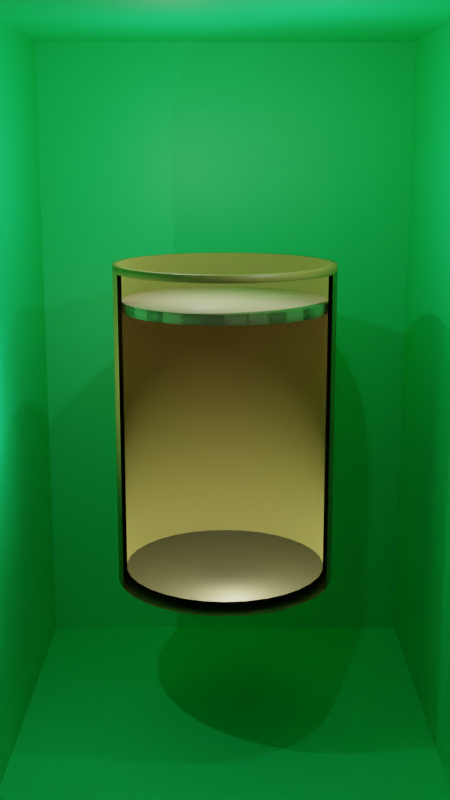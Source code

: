 # Source: carnot.blend  (saved by Blender 3.1.7; exported with 4.5.12 LTS)
import bpy
from mathutils import Matrix  # noqa: F401  (used for matrix-valued properties, if any)

bpy.ops.wm.read_factory_settings(use_empty=True)
scene = bpy.context.scene
scene.name = 'Scene'

# ---- collections
col_collection = bpy.data.collections.new('Collection'); scene.collection.children.link(col_collection)

# ---- materials (node trees are filled in below, after node groups)
mat_material_001 = bpy.data.materials.new('Material.001')
mat_material_001.use_transparent_shadow = False
mat_material_008 = bpy.data.materials.new('Material.008')
mat_material_008.use_transparent_shadow = False
mat_material_010 = bpy.data.materials.new('Material.010')
mat_material_010.surface_render_method = 'BLENDED'
mat_material_010.blend_method = 'BLEND'
mat_material_010.alpha_threshold = 0.0
mat_material_010.use_transparent_shadow = False
mat_material_010.use_raytrace_refraction = True
mat_material_010.use_screen_refraction = True
mat_material_010.thickness_mode = 'SLAB'
mat_material_011 = bpy.data.materials.new('Material.011')
mat_material_011.use_transparent_shadow = False
mat_material_009 = bpy.data.materials.new('Material.009')
mat_material_009.use_transparent_shadow = False

# ---- material node trees
mat_material_001.use_nodes = True; mat_material_001.node_tree.nodes.clear()
_N = mat_material_001.node_tree.nodes; _L = mat_material_001.node_tree.links
n0 = _N.new('ShaderNodeBsdfPrincipled'); n0.name = 'Principled BSDF'; n0.location = (10, 300)
n0.distribution = 'GGX'
n0.subsurface_method = 'RANDOM_WALK_SKIN'
n0.inputs[0].default_value = (0.008456, 0.8, 0.222, 1.0)
n0.inputs[3].default_value = 1.45
n0.inputs[27].default_value = (0.0, 0.0, 0.0, 1.0)
n0.inputs[28].default_value = 1.0
n1 = _N.new('ShaderNodeOutputMaterial'); n1.name = 'Material Output'; n1.location = (300, 300)
_L.new(n0.outputs[0], n1.inputs[0])
n1.is_active_output = True
mat_material_008.use_nodes = True; mat_material_008.node_tree.nodes.clear()
_N = mat_material_008.node_tree.nodes; _L = mat_material_008.node_tree.links
n0 = _N.new('ShaderNodeBsdfPrincipled'); n0.name = 'Principled BSDF'; n0.location = (10, 300)
n0.distribution = 'GGX'
n0.subsurface_method = 'RANDOM_WALK_SKIN'
n0.inputs[0].default_value = (0.2883, 0.2615, 0.05744, 1.0)
n0.inputs[3].default_value = 1.45
n0.inputs[27].default_value = (0.0, 0.0, 0.0, 1.0)
n0.inputs[28].default_value = 1.0
n1 = _N.new('ShaderNodeOutputMaterial'); n1.name = 'Material Output'; n1.location = (300, 300)
_L.new(n0.outputs[0], n1.inputs[0])
n1.is_active_output = True
mat_material_010.use_nodes = True; mat_material_010.node_tree.nodes.clear()
_N = mat_material_010.node_tree.nodes; _L = mat_material_010.node_tree.links
n0 = _N.new('ShaderNodeOutputMaterial'); n0.name = 'Material Output'; n0.location = (300, 300)
n1 = _N.new('ShaderNodeBsdfPrincipled'); n1.name = 'Principled BSDF'; n1.location = (10, 300)
n1.distribution = 'GGX'
n1.subsurface_method = 'RANDOM_WALK_SKIN'
n1.inputs[0].default_value = (0.8, 0.4989, 0.4645, 1.0)
n1.inputs[2].default_value = 0.0
n1.inputs[3].default_value = 1.45
n1.inputs[4].default_value = 0.0
n1.inputs[13].default_value = 0.0
n1.inputs[27].default_value = (0.0, 0.0, 0.0, 1.0)
n1.inputs[28].default_value = 1.0
_L.new(n1.outputs[0], n0.inputs[0])
n0.is_active_output = True
mat_material_011.use_nodes = True; mat_material_011.node_tree.nodes.clear()
_N = mat_material_011.node_tree.nodes; _L = mat_material_011.node_tree.links
n0 = _N.new('ShaderNodeBsdfPrincipled'); n0.name = 'Principled BSDF'; n0.location = (10, 300)
n0.distribution = 'GGX'
n0.subsurface_method = 'RANDOM_WALK_SKIN'
n0.inputs[0].default_value = (0.05222, 0.04815, 0.017, 1.0)
n0.inputs[3].default_value = 1.45
n0.inputs[27].default_value = (0.0, 0.0, 0.0, 1.0)
n0.inputs[28].default_value = 1.0
n1 = _N.new('ShaderNodeOutputMaterial'); n1.name = 'Material Output'; n1.location = (300, 300)
_L.new(n0.outputs[0], n1.inputs[0])
n1.is_active_output = True
mat_material_009.use_nodes = True; mat_material_009.node_tree.nodes.clear()
_N = mat_material_009.node_tree.nodes; _L = mat_material_009.node_tree.links
n0 = _N.new('ShaderNodeBsdfPrincipled'); n0.name = 'Principled BSDF'; n0.location = (10, 300)
n0.distribution = 'GGX'
n0.subsurface_method = 'RANDOM_WALK_SKIN'
n0.inputs[0].default_value = (1.0, 0.6994, 0.4584, 1.0)
n0.inputs[3].default_value = 1.45
n0.inputs[27].default_value = (0.0, 0.0, 0.0, 1.0)
n0.inputs[28].default_value = 1.0
n1 = _N.new('ShaderNodeOutputMaterial'); n1.name = 'Material Output'; n1.location = (300, 300)
_L.new(n0.outputs[0], n1.inputs[0])
n1.is_active_output = True

# ---- world
world_world = bpy.data.worlds.new('World'); scene.world = world_world
world_world.use_nodes = True; world_world.node_tree.nodes.clear()
_N = world_world.node_tree.nodes; _L = world_world.node_tree.links
n0 = _N.new('ShaderNodeOutputWorld'); n0.name = 'World Output'; n0.location = (300, 300)
n1 = _N.new('ShaderNodeBackground'); n1.name = 'Background'; n1.location = (10, 300)
n1.inputs[0].default_value = (0.05088, 0.05088, 0.05088, 1.0)
_L.new(n1.outputs[0], n0.inputs[0])
n0.is_active_output = True
world_world.color = (0.05088, 0.05088, 0.05088)
world_world.use_sun_shadow = False
world_world.sun_shadow_jitter_overblur = 0.0

# ---- cameras
cam_camera = bpy.data.cameras.new('Camera')
cam_camera.clip_end = 100.0
cam_camera.ortho_scale = 7.314

# ---- lights
light_light_005 = bpy.data.lights.new('Light.005', 'POINT')
light_light_005.transmission_factor = 0.0
light_light_005.energy = 4000.0
light_light_005.shadow_soft_size = 0.1
light_light_005.shadow_maximum_resolution = 0.006
light_light_005.use_absolute_resolution = True
light_light_003 = bpy.data.lights.new('Light.003', 'POINT')
light_light_003.transmission_factor = 0.0
light_light_003.energy = 1000.0
light_light_003.shadow_soft_size = 0.1
light_light_003.shadow_maximum_resolution = 0.006
light_light_003.use_absolute_resolution = True
light_light_001 = bpy.data.lights.new('Light.001', 'POINT')
light_light_001.transmission_factor = 0.0
light_light_001.energy = 1000.0
light_light_001.shadow_soft_size = 0.1
light_light_001.shadow_maximum_resolution = 0.006
light_light_001.use_absolute_resolution = True
light_light_008 = bpy.data.lights.new('Light.008', 'POINT')
light_light_008.transmission_factor = 0.0
light_light_008.energy = 1000.0
light_light_008.shadow_soft_size = 0.1
light_light_008.shadow_maximum_resolution = 0.006
light_light_008.use_absolute_resolution = True

# ---- meshes
me_plane = bpy.data.meshes.new('Plane')
me_plane.from_pydata([(-1.0, -1.0, -1.319), (1.0, -1.0, -1.319), (-1.0, 1.0, -1.319), (1.0, 1.0, -1.319), (-1.0, -1.0, 1.319), (1.0, -1.0, 1.319), (-1.0, 1.0, 1.319), (1.0, 1.0, 1.319)], [], [(0, 1, 3, 2), (2, 3, 7, 6), (3, 1, 5, 7), (0, 2, 6, 4), (6, 7, 5, 4)])
_uv = me_plane.uv_layers.new(name='UVMap')
_uv.uv.foreach_set('vector', [0.0, 0.0, 1.0, 0.0, 1.0, 1.0, 0.0, 1.0, 0.0, 1.0, 1.0, 1.0, 1.0, 1.0, 0.0, 1.0, 1.0, 1.0, 1.0, 0.0, 1.0, 0.0, 1.0, 1.0, 0.0, 0.0, 0.0, 1.0, 0.0, 1.0, 0.0, 0.0, 0.0, 1.0, 1.0, 1.0, 1.0, 0.0, 0.0, 0.0])
me_plane.materials.append(mat_material_001)
me_plane.use_remesh_fix_poles = True
me_plane.use_remesh_preserve_attributes = False
me_plane.update()
me_cylinder = bpy.data.meshes.new('Cylinder')
me_cylinder.from_pydata([(0.0, 1.0, -1.0), (0.0, 1.0, 1.921), (0.1951, 0.9808, -1.0), (0.1951, 0.9808, 1.921), (0.3827, 0.9239, -1.0), (0.3827, 0.9239, 1.921), (0.5556, 0.8315, -1.0), (0.5556, 0.8315, 1.921), (0.7071, 0.7071, -1.0), (0.7071, 0.7071, 1.921), (0.8315, 0.5556, -1.0), (0.8315, 0.5556, 1.921), (0.9239, 0.3827, -1.0), (0.9239, 0.3827, 1.921), (0.9808, 0.1951, -1.0), (0.9808, 0.1951, 1.921), (1.0, -4.371e-08, -1.0), (1.0, -4.371e-08, 1.921), (0.9808, -0.1951, -1.0), (0.9808, -0.1951, 1.921), (0.9239, -0.3827, -1.0), (0.9239, -0.3827, 1.921), (0.8315, -0.5556, -1.0), (0.8315, -0.5556, 1.921), (0.7071, -0.7071, -1.0), (0.7071, -0.7071, 1.921), (0.5556, -0.8315, -1.0), (0.5556, -0.8315, 1.921), (0.3827, -0.9239, -1.0), (0.3827, -0.9239, 1.921), (0.1951, -0.9808, -1.0), (0.1951, -0.9808, 1.921), (-8.742e-08, -1.0, -1.0), (-8.742e-08, -1.0, 1.921), (-0.1951, -0.9808, -1.0), (-0.1951, -0.9808, 1.921), (-0.3827, -0.9239, -1.0), (-0.3827, -0.9239, 1.921), (-0.5556, -0.8315, -1.0), (-0.5556, -0.8315, 1.921), (-0.7071, -0.7071, -1.0), (-0.7071, -0.7071, 1.921), (-0.8315, -0.5556, -1.0), (-0.8315, -0.5556, 1.921), (-0.9239, -0.3827, -1.0), (-0.9239, -0.3827, 1.921), (-0.9808, -0.1951, -1.0), (-0.9808, -0.1951, 1.921), (-1.0, 1.192e-08, -1.0), (-1.0, 1.192e-08, 1.921), (-0.9808, 0.1951, -1.0), (-0.9808, 0.1951, 1.921), (-0.9239, 0.3827, -1.0), (-0.9239, 0.3827, 1.921), (-0.8315, 0.5556, -1.0), (-0.8315, 0.5556, 1.921), (-0.7071, 0.7071, -1.0), (-0.7071, 0.7071, 1.921), (-0.5556, 0.8315, -1.0), (-0.5556, 0.8315, 1.921), (-0.3827, 0.9239, -1.0), (-0.3827, 0.9239, 1.921), (-0.1951, 0.9808, -1.0), (-0.1951, 0.9808, 1.921), (0.18, 0.905, 1.921), (-1.449e-09, 0.9227, 1.921), (0.3531, 0.8525, 1.921), (0.5126, 0.7672, 1.921), (0.6525, 0.6525, 1.921), (0.7672, 0.5126, 1.921), (0.8525, 0.3531, 1.921), (0.905, 0.18, 1.921), (0.9227, -4.147e-08, 1.921), (0.905, -0.18, 1.921), (0.8525, -0.3531, 1.921), (0.7672, -0.5126, 1.921), (0.6525, -0.6525, 1.921), (0.5126, -0.7672, 1.921), (0.3531, -0.8525, 1.921), (0.18, -0.905, 1.921), (-8.212e-08, -0.9227, 1.921), (-0.18, -0.905, 1.921), (-0.3531, -0.8525, 1.921), (-0.5126, -0.7672, 1.921), (-0.6525, -0.6525, 1.921), (-0.7672, -0.5126, 1.921), (-0.8525, -0.3531, 1.921), (-0.905, -0.18, 1.921), (-0.9227, 9.872e-09, 1.921), (-0.905, 0.18, 1.921), (-0.8525, 0.3531, 1.921), (-0.7672, 0.5126, 1.921), (-0.6525, 0.6525, 1.921), (-0.5126, 0.7672, 1.921), (-0.3531, 0.8525, 1.921), (-0.18, 0.905, 1.921), (0.18, 0.905, -0.9003), (-1.449e-09, 0.9227, -0.9003), (0.3531, 0.8525, -0.9003), (0.5126, 0.7672, -0.9003), (0.6525, 0.6525, -0.9003), (0.7672, 0.5126, -0.9003), (0.8525, 0.3531, -0.9003), (0.905, 0.18, -0.9003), (0.9227, -4.147e-08, -0.9003), (0.905, -0.18, -0.9003), (0.8525, -0.3531, -0.9003), (0.7672, -0.5126, -0.9003), (0.6525, -0.6525, -0.9003), (0.5126, -0.7672, -0.9003), (0.3531, -0.8525, -0.9003), (0.18, -0.905, -0.9003), (-8.212e-08, -0.9227, -0.9003), (-0.18, -0.905, -0.9003), (-0.3531, -0.8525, -0.9003), (-0.5126, -0.7672, -0.9003), (-0.6525, -0.6525, -0.9003), (-0.7672, -0.5126, -0.9003), (-0.8525, -0.3531, -0.9003), (-0.905, -0.18, -0.9003), (-0.9227, 9.872e-09, -0.9003), (-0.905, 0.18, -0.9003), (-0.8525, 0.3531, -0.9003), (-0.7672, 0.5126, -0.9003), (-0.6525, 0.6525, -0.9003), (-0.5126, 0.7672, -0.9003), (-0.3531, 0.8525, -0.9003), (-0.18, 0.905, -0.9003), (0.0, 1.0, 1.858), (0.1951, 0.9808, 1.858), (0.3827, 0.9239, 1.858), (0.5556, 0.8315, 1.858), (0.7071, 0.7071, 1.858), (0.8315, 0.5556, 1.858), (0.9239, 0.3827, 1.858), (0.9808, 0.1951, 1.858), (1.0, -4.371e-08, 1.858), (0.9808, -0.1951, 1.858), (0.9239, -0.3827, 1.858), (0.8315, -0.5556, 1.858), (0.7071, -0.7071, 1.858), (0.5556, -0.8315, 1.858), (0.3827, -0.9239, 1.858), (0.1951, -0.9808, 1.858), (-8.742e-08, -1.0, 1.858), (-0.1951, -0.9808, 1.858), (-0.3827, -0.9239, 1.858), (-0.5556, -0.8315, 1.858), (-0.7071, -0.7071, 1.858), (-0.8315, -0.5556, 1.858), (-0.9239, -0.3827, 1.858), (-0.9808, -0.1951, 1.858), (-1.0, 1.192e-08, 1.858), (-0.9808, 0.1951, 1.858), (-0.9239, 0.3827, 1.858), (-0.8315, 0.5556, 1.858), (-0.7071, 0.7071, 1.858), (-0.5556, 0.8315, 1.858), (-0.3827, 0.9239, 1.858), (-0.1951, 0.9808, 1.858)], [], [(128, 1, 3, 129), (129, 3, 5, 130), (130, 5, 7, 131), (131, 7, 9, 132), (132, 9, 11, 133), (133, 11, 13, 134), (134, 13, 15, 135), (135, 15, 17, 136), (136, 17, 19, 137), (137, 19, 21, 138), (138, 21, 23, 139), (139, 23, 25, 140), (140, 25, 27, 141), (141, 27, 29, 142), (142, 29, 31, 143), (143, 31, 33, 144), (144, 33, 35, 145), (145, 35, 37, 146), (146, 37, 39, 147), (147, 39, 41, 148), (148, 41, 43, 149), (149, 43, 45, 150), (150, 45, 47, 151), (151, 47, 49, 152), (152, 49, 51, 153), (153, 51, 53, 154), (154, 53, 55, 155), (155, 55, 57, 156), (156, 57, 59, 157), (157, 59, 61, 158), (51, 49, 88, 89), (158, 61, 63, 159), (159, 63, 1, 128), (0, 2, 4, 6, 8, 10, 12, 14, 16, 18, 20, 22, 24, 26, 28, 30, 32, 34, 36, 38, 40, 42, 44, 46, 48, 50, 52, 54, 56, 58, 60, 62), (70, 69, 101, 102), (7, 5, 66, 67), (25, 23, 75, 76), (43, 41, 84, 85), (61, 59, 93, 94), (17, 15, 71, 72), (35, 33, 80, 81), (53, 51, 89, 90), (9, 7, 67, 68), (27, 25, 76, 77), (45, 43, 85, 86), (63, 61, 94, 95), (19, 17, 72, 73), (37, 35, 81, 82), (55, 53, 90, 91), (11, 9, 68, 69), (29, 27, 77, 78), (47, 45, 86, 87), (3, 1, 65, 64), (1, 63, 95, 65), (21, 19, 73, 74), (39, 37, 82, 83), (57, 55, 91, 92), (13, 11, 69, 70), (31, 29, 78, 79), (49, 47, 87, 88), (5, 3, 64, 66), (23, 21, 74, 75), (41, 39, 83, 84), (59, 57, 92, 93), (15, 13, 70, 71), (33, 31, 79, 80), (96, 97, 127, 126, 125, 124, 123, 122, 121, 120, 119, 118, 117, 116, 115, 114, 113, 112, 111, 110, 109, 108, 107, 106, 105, 104, 103, 102, 101, 100, 99, 98), (84, 83, 115, 116), (71, 70, 102, 103), (85, 84, 116, 117), (72, 71, 103, 104), (86, 85, 117, 118), (73, 72, 104, 105), (87, 86, 118, 119), (74, 73, 105, 106), (88, 87, 119, 120), (75, 74, 106, 107), (89, 88, 120, 121), (76, 75, 107, 108), (90, 89, 121, 122), (77, 76, 108, 109), (91, 90, 122, 123), (78, 77, 109, 110), (64, 65, 97, 96), (92, 91, 123, 124), (79, 78, 110, 111), (66, 64, 96, 98), (93, 92, 124, 125), (80, 79, 111, 112), (67, 66, 98, 99), (94, 93, 125, 126), (81, 80, 112, 113), (68, 67, 99, 100), (95, 94, 126, 127), (82, 81, 113, 114), (69, 68, 100, 101), (65, 95, 127, 97), (83, 82, 114, 115), (62, 159, 128, 0), (60, 158, 159, 62), (58, 157, 158, 60), (56, 156, 157, 58), (54, 155, 156, 56), (52, 154, 155, 54), (50, 153, 154, 52), (48, 152, 153, 50), (46, 151, 152, 48), (44, 150, 151, 46), (42, 149, 150, 44), (40, 148, 149, 42), (38, 147, 148, 40), (36, 146, 147, 38), (34, 145, 146, 36), (32, 144, 145, 34), (30, 143, 144, 32), (28, 142, 143, 30), (26, 141, 142, 28), (24, 140, 141, 26), (22, 139, 140, 24), (20, 138, 139, 22), (18, 137, 138, 20), (16, 136, 137, 18), (14, 135, 136, 16), (12, 134, 135, 14), (10, 133, 134, 12), (8, 132, 133, 10), (6, 131, 132, 8), (4, 130, 131, 6), (2, 129, 130, 4), (0, 128, 129, 2)])
me_cylinder.polygons.foreach_set('use_smooth', [True] * 130)
me_cylinder.polygons.foreach_set('material_index', [0, 0, 0, 0, 0, 0, 0, 0, 0, 0, 0, 0, 0, 0, 0, 0, 0, 0, 0, 0, 0, 0, 0, 0, 0, 0, 0, 0, 0, 0, 0, 0, 0, 0, 0, 0, 0, 0, 0, 0, 0, 0, 0, 0, 0, 0, 0, 0, 0, 0, 0, 0, 0, 0, 0, 0, 0, 0, 0, 0, 0, 0, 0, 0, 0, 0, 2, 1, 0, 1, 0, 1, 0, 1, 1, 0, 1, 0, 1, 0, 1, 0, 1, 0, 0, 1, 0, 0, 1, 0, 0, 1, 0, 0, 1, 0, 0, 1, 0, 0, 0, 0, 0, 0, 0, 0, 0, 0, 1, 1, 1, 1, 1, 1, 1, 1, 1, 1, 1, 1, 0, 0, 0, 0, 0, 0, 0, 0, 0, 0])
_uv = me_cylinder.uv_layers.new(name='UVMap')
_uv.uv.foreach_set('vector', [1.0, 0.9893, 1.0, 1.0, 0.9688, 1.0, 0.9688, 0.9893, 0.9688, 0.9893, 0.9688, 1.0, 0.9375, 1.0, 0.9375, 0.9893, 0.9375, 0.9893, 0.9375, 1.0, 0.9062, 1.0, 0.9062, 0.9893, 0.9062, 0.9893, 0.9062, 1.0, 0.875, 1.0, 0.875, 0.9893, 0.875, 0.9893, 0.875, 1.0, 0.8438, 1.0, 0.8438, 0.9893, 0.8438, 0.9893, 0.8438, 1.0, 0.8125, 1.0, 0.8125, 0.9893, 0.8125, 0.9893, 0.8125, 1.0, 0.7812, 1.0, 0.7812, 0.9893, 0.7812, 0.9893, 0.7812, 1.0, 0.75, 1.0, 0.75, 0.9893, 0.75, 0.9893, 0.75, 1.0, 0.7188, 1.0, 0.7188, 0.9893, 0.7188, 0.9893, 0.7188, 1.0, 0.6875, 1.0, 0.6875, 0.9893, 0.6875, 0.9893, 0.6875, 1.0, 0.6562, 1.0, 0.6562, 0.9893, 0.6562, 0.9893, 0.6562, 1.0, 0.625, 1.0, 0.625, 0.9893, 0.625, 0.9893, 0.625, 1.0, 0.5938, 1.0, 0.5938, 0.9893, 0.5938, 0.9893, 0.5938, 1.0, 0.5625, 1.0, 0.5625, 0.9893, 0.5625, 0.9893, 0.5625, 1.0, 0.5312, 1.0, 0.5312, 0.9893, 0.5312, 0.9893, 0.5312, 1.0, 0.5, 1.0, 0.5, 0.9893, 0.5, 0.9893, 0.5, 1.0, 0.4688, 1.0, 0.4688, 0.9893, 0.4688, 0.9893, 0.4688, 1.0, 0.4375, 1.0, 0.4375, 0.9893, 0.4375, 0.9893, 0.4375, 1.0, 0.4062, 1.0, 0.4062, 0.9893, 0.4062, 0.9893, 0.4062, 1.0, 0.375, 1.0, 0.375, 0.9893, 0.375, 0.9893, 0.375, 1.0, 0.3438, 1.0, 0.3438, 0.9893, 0.3438, 0.9893, 0.3438, 1.0, 0.3125, 1.0, 0.3125, 0.9893, 0.3125, 0.9893, 0.3125, 1.0, 0.2812, 1.0, 0.2812, 0.9893, 0.2812, 0.9893, 0.2812, 1.0, 0.25, 1.0, 0.25, 0.9893, 0.25, 0.9893, 0.25, 1.0, 0.2188, 1.0, 0.2188, 0.9893, 0.2188, 0.9893, 0.2188, 1.0, 0.1875, 1.0, 0.1875, 0.9893, 0.1875, 0.9893, 0.1875, 1.0, 0.1562, 1.0, 0.1562, 0.9893, 0.1562, 0.9893, 0.1562, 1.0, 0.125, 1.0, 0.125, 0.9893, 0.125, 0.9893, 0.125, 1.0, 0.09375, 1.0, 0.09375, 0.9893, 0.09375, 0.9893, 0.09375, 1.0, 0.0625, 1.0, 0.0625, 0.9893, 0.2188, 1.0, 0.25, 1.0, 0.25, 1.0, 0.2188, 1.0, 0.0625, 0.9893, 0.0625, 1.0, 0.03125, 1.0, 0.03125, 0.9893, 0.03125, 0.9893, 0.03125, 1.0, 0.0, 1.0, 0.0, 0.9893, 0.75, 0.49, 0.7968, 0.4854, 0.8418, 0.4717, 0.8833, 0.4496, 0.9197, 0.4197, 0.9496, 0.3833, 0.9717, 0.3418, 0.9854, 0.2968, 0.99, 0.25, 0.9854, 0.2032, 0.9717, 0.1582, 0.9496, 0.1167, 0.9197, 0.08029, 0.8833, 0.05045, 0.8418, 0.02827, 0.7968, 0.01461, 0.75, 0.01, 0.7032, 0.01461, 0.6582, 0.02827, 0.6167, 0.05045, 0.5803, 0.08029, 0.5504, 0.1167, 0.5283, 0.1582, 0.5146, 0.2032, 0.51, 0.25, 0.5146, 0.2968, 0.5283, 0.3418, 0.5504, 0.3833, 0.5803, 0.4197, 0.6167, 0.4496, 0.6582, 0.4717, 0.7032, 0.4854, 0.8125, 1.0, 0.8438, 1.0, 0.8438, 1.0, 0.8125, 1.0, 0.9062, 1.0, 0.9375, 1.0, 0.9375, 1.0, 0.9062, 1.0, 0.625, 1.0, 0.6562, 1.0, 0.6562, 1.0, 0.625, 1.0, 0.3438, 1.0, 0.375, 1.0, 0.375, 1.0, 0.3438, 1.0, 0.0625, 1.0, 0.09375, 1.0, 0.09375, 1.0, 0.0625, 1.0, 0.75, 1.0, 0.7812, 1.0, 0.7812, 1.0, 0.75, 1.0, 0.4688, 1.0, 0.5, 1.0, 0.5, 1.0, 0.4688, 1.0, 0.1875, 1.0, 0.2188, 1.0, 0.2188, 1.0, 0.1875, 1.0, 0.875, 1.0, 0.9062, 1.0, 0.9062, 1.0, 0.875, 1.0, 0.5938, 1.0, 0.625, 1.0, 0.625, 1.0, 0.5938, 1.0, 0.3125, 1.0, 0.3438, 1.0, 0.3438, 1.0, 0.3125, 1.0, 0.03125, 1.0, 0.0625, 1.0, 0.0625, 1.0, 0.03125, 1.0, 0.7188, 1.0, 0.75, 1.0, 0.75, 1.0, 0.7188, 1.0, 0.4375, 1.0, 0.4688, 1.0, 0.4688, 1.0, 0.4375, 1.0, 0.1562, 1.0, 0.1875, 1.0, 0.1875, 1.0, 0.1562, 1.0, 0.8438, 1.0, 0.875, 1.0, 0.875, 1.0, 0.8438, 1.0, 0.5625, 1.0, 0.5938, 1.0, 0.5938, 1.0, 0.5625, 1.0, 0.2812, 1.0, 0.3125, 1.0, 0.3125, 1.0, 0.2812, 1.0, 0.9688, 1.0, 1.0, 1.0, 1.0, 1.0, 0.9688, 1.0, 0.0, 1.0, 0.03125, 1.0, 0.03125, 1.0, 0.0, 1.0, 0.6875, 1.0, 0.7188, 1.0, 0.7188, 1.0, 0.6875, 1.0, 0.4062, 1.0, 0.4375, 1.0, 0.4375, 1.0, 0.4062, 1.0, 0.125, 1.0, 0.1562, 1.0, 0.1562, 1.0, 0.125, 1.0, 0.8125, 1.0, 0.8438, 1.0, 0.8438, 1.0, 0.8125, 1.0, 0.5312, 1.0, 0.5625, 1.0, 0.5625, 1.0, 0.5312, 1.0, 0.25, 1.0, 0.2812, 1.0, 0.2812, 1.0, 0.25, 1.0, 0.9375, 1.0, 0.9688, 1.0, 0.9688, 1.0, 0.9375, 1.0, 0.6562, 1.0, 0.6875, 1.0, 0.6875, 1.0, 0.6562, 1.0, 0.375, 1.0, 0.4062, 1.0, 0.4062, 1.0, 0.375, 1.0, 0.09375, 1.0, 0.125, 1.0, 0.125, 1.0, 0.09375, 1.0, 0.7812, 1.0, 0.8125, 1.0, 0.8125, 1.0, 0.7812, 1.0, 0.5, 1.0, 0.5312, 1.0, 0.5312, 1.0, 0.5, 1.0, 0.2968, 0.4854, 0.25, 0.49, 0.2032, 0.4854, 0.1582, 0.4717, 0.1167, 0.4496, 0.08029, 0.4197, 0.05045, 0.3833, 0.02827, 0.3418, 0.01461, 0.2968, 0.01, 0.25, 0.01461, 0.2032, 0.02827, 0.1582, 0.05045, 0.1167, 0.08029, 0.08029, 0.1167, 0.05045, 0.1582, 0.02827, 0.2032, 0.01461, 0.25, 0.01, 0.2968, 0.01461, 0.3418, 0.02827, 0.3833, 0.05045, 0.4197, 0.08029, 0.4496, 0.1167, 0.4717, 0.1582, 0.4854, 0.2032, 0.49, 0.25, 0.4854, 0.2968, 0.4717, 0.3418, 0.4496, 0.3833, 0.4197, 0.4197, 0.3833, 0.4496, 0.3418, 0.4717, 0.375, 1.0, 0.4062, 1.0, 0.4062, 1.0, 0.375, 1.0, 0.7812, 1.0, 0.8125, 1.0, 0.8125, 1.0, 0.7812, 1.0, 0.3438, 1.0, 0.375, 1.0, 0.375, 1.0, 0.3438, 1.0, 0.75, 1.0, 0.7812, 1.0, 0.7812, 1.0, 0.75, 1.0, 0.3125, 1.0, 0.3438, 1.0, 0.3438, 1.0, 0.3125, 1.0, 0.7188, 1.0, 0.75, 1.0, 0.75, 1.0, 0.7188, 1.0, 0.2812, 1.0, 0.3125, 1.0, 0.3125, 1.0, 0.2812, 1.0, 0.6875, 1.0, 0.7188, 1.0, 0.7188, 1.0, 0.6875, 1.0, 0.25, 1.0, 0.2812, 1.0, 0.2812, 1.0, 0.25, 1.0, 0.6562, 1.0, 0.6875, 1.0, 0.6875, 1.0, 0.6562, 1.0, 0.2188, 1.0, 0.25, 1.0, 0.25, 1.0, 0.2188, 1.0, 0.625, 1.0, 0.6562, 1.0, 0.6562, 1.0, 0.625, 1.0, 0.1875, 1.0, 0.2188, 1.0, 0.2188, 1.0, 0.1875, 1.0, 0.5938, 1.0, 0.625, 1.0, 0.625, 1.0, 0.5938, 1.0, 0.1562, 1.0, 0.1875, 1.0, 0.1875, 1.0, 0.1562, 1.0, 0.5625, 1.0, 0.5938, 1.0, 0.5938, 1.0, 0.5625, 1.0, 0.9688, 1.0, 1.0, 1.0, 1.0, 1.0, 0.9688, 1.0, 0.125, 1.0, 0.1562, 1.0, 0.1562, 1.0, 0.125, 1.0, 0.5312, 1.0, 0.5625, 1.0, 0.5625, 1.0, 0.5312, 1.0, 0.9375, 1.0, 0.9688, 1.0, 0.9688, 1.0, 0.9375, 1.0, 0.09375, 1.0, 0.125, 1.0, 0.125, 1.0, 0.09375, 1.0, 0.5, 1.0, 0.5312, 1.0, 0.5312, 1.0, 0.5, 1.0, 0.9062, 1.0, 0.9375, 1.0, 0.9375, 1.0, 0.9062, 1.0, 0.0625, 1.0, 0.09375, 1.0, 0.09375, 1.0, 0.0625, 1.0, 0.4688, 1.0, 0.5, 1.0, 0.5, 1.0, 0.4688, 1.0, 0.875, 1.0, 0.9062, 1.0, 0.9062, 1.0, 0.875, 1.0, 0.03125, 1.0, 0.0625, 1.0, 0.0625, 1.0, 0.03125, 1.0, 0.4375, 1.0, 0.4688, 1.0, 0.4688, 1.0, 0.4375, 1.0, 0.8438, 1.0, 0.875, 1.0, 0.875, 1.0, 0.8438, 1.0, 0.0, 1.0, 0.03125, 1.0, 0.03125, 1.0, 0.0, 1.0, 0.4062, 1.0, 0.4375, 1.0, 0.4375, 1.0, 0.4062, 1.0, 0.03125, 0.5, 0.03125, 0.9893, 0.0, 0.9893, 0.0, 0.5, 0.0625, 0.5, 0.0625, 0.9893, 0.03125, 0.9893, 0.03125, 0.5, 0.09375, 0.5, 0.09375, 0.9893, 0.0625, 0.9893, 0.0625, 0.5, 0.125, 0.5, 0.125, 0.9893, 0.09375, 0.9893, 0.09375, 0.5, 0.1562, 0.5, 0.1562, 0.9893, 0.125, 0.9893, 0.125, 0.5, 0.1875, 0.5, 0.1875, 0.9893, 0.1562, 0.9893, 0.1562, 0.5, 0.2188, 0.5, 0.2188, 0.9893, 0.1875, 0.9893, 0.1875, 0.5, 0.25, 0.5, 0.25, 0.9893, 0.2188, 0.9893, 0.2188, 0.5, 0.2812, 0.5, 0.2812, 0.9893, 0.25, 0.9893, 0.25, 0.5, 0.3125, 0.5, 0.3125, 0.9893, 0.2812, 0.9893, 0.2812, 0.5, 0.3438, 0.5, 0.3438, 0.9893, 0.3125, 0.9893, 0.3125, 0.5, 0.375, 0.5, 0.375, 0.9893, 0.3438, 0.9893, 0.3438, 0.5, 0.4062, 0.5, 0.4062, 0.9893, 0.375, 0.9893, 0.375, 0.5, 0.4375, 0.5, 0.4375, 0.9893, 0.4062, 0.9893, 0.4062, 0.5, 0.4688, 0.5, 0.4688, 0.9893, 0.4375, 0.9893, 0.4375, 0.5, 0.5, 0.5, 0.5, 0.9893, 0.4688, 0.9893, 0.4688, 0.5, 0.5312, 0.5, 0.5312, 0.9893, 0.5, 0.9893, 0.5, 0.5, 0.5625, 0.5, 0.5625, 0.9893, 0.5312, 0.9893, 0.5312, 0.5, 0.5938, 0.5, 0.5938, 0.9893, 0.5625, 0.9893, 0.5625, 0.5, 0.625, 0.5, 0.625, 0.9893, 0.5938, 0.9893, 0.5938, 0.5, 0.6562, 0.5, 0.6562, 0.9893, 0.625, 0.9893, 0.625, 0.5, 0.6875, 0.5, 0.6875, 0.9893, 0.6562, 0.9893, 0.6562, 0.5, 0.7188, 0.5, 0.7188, 0.9893, 0.6875, 0.9893, 0.6875, 0.5, 0.75, 0.5, 0.75, 0.9893, 0.7188, 0.9893, 0.7188, 0.5, 0.7812, 0.5, 0.7812, 0.9893, 0.75, 0.9893, 0.75, 0.5, 0.8125, 0.5, 0.8125, 0.9893, 0.7812, 0.9893, 0.7812, 0.5, 0.8438, 0.5, 0.8438, 0.9893, 0.8125, 0.9893, 0.8125, 0.5, 0.875, 0.5, 0.875, 0.9893, 0.8438, 0.9893, 0.8438, 0.5, 0.9062, 0.5, 0.9062, 0.9893, 0.875, 0.9893, 0.875, 0.5, 0.9375, 0.5, 0.9375, 0.9893, 0.9062, 0.9893, 0.9062, 0.5, 0.9688, 0.5, 0.9688, 0.9893, 0.9375, 0.9893, 0.9375, 0.5, 1.0, 0.5, 1.0, 0.9893, 0.9688, 0.9893, 0.9688, 0.5])
me_cylinder.materials.append(mat_material_008)
me_cylinder.materials.append(mat_material_010)
me_cylinder.materials.append(mat_material_011)
me_cylinder.use_remesh_fix_poles = True
me_cylinder.use_remesh_preserve_attributes = False
me_cylinder.update()
me_cylinder_002 = bpy.data.meshes.new('Cylinder.002')
me_cylinder_002.from_pydata([(0.18, 0.905, -0.9003), (-1.449e-09, 0.9227, -0.9003), (0.3531, 0.8525, -0.9003), (0.5126, 0.7672, -0.9003), (0.6525, 0.6525, -0.9003), (0.7672, 0.5126, -0.9003), (0.8525, 0.3531, -0.9003), (0.905, 0.18, -0.9003), (0.9227, -4.147e-08, -0.9003), (0.905, -0.18, -0.9003), (0.8525, -0.3531, -0.9003), (0.7672, -0.5126, -0.9003), (0.6525, -0.6525, -0.9003), (0.5126, -0.7672, -0.9003), (0.3531, -0.8525, -0.9003), (0.18, -0.905, -0.9003), (-8.212e-08, -0.9227, -0.9003), (-0.18, -0.905, -0.9003), (-0.3531, -0.8525, -0.9003), (-0.5126, -0.7672, -0.9003), (-0.6525, -0.6525, -0.9003), (-0.7672, -0.5126, -0.9003), (-0.8525, -0.3531, -0.9003), (-0.905, -0.18, -0.9003), (-0.9227, 9.872e-09, -0.9003), (-0.905, 0.18, -0.9003), (-0.8525, 0.3531, -0.9003), (-0.7672, 0.5126, -0.9003), (-0.6525, 0.6525, -0.9003), (-0.5126, 0.7672, -0.9003), (-0.3531, 0.8525, -0.9003), (-0.18, 0.905, -0.9003), (0.18, 0.905, -0.8071), (-1.449e-09, 0.9227, -0.8071), (0.3531, 0.8525, -0.8071), (0.5126, 0.7672, -0.8071), (0.6525, 0.6525, -0.8071), (0.7672, 0.5126, -0.8071), (0.8525, 0.3531, -0.8071), (0.905, 0.18, -0.8071), (0.9227, -4.147e-08, -0.8071), (0.905, -0.18, -0.8071), (0.8525, -0.3531, -0.8071), (0.7672, -0.5126, -0.8071), (0.6525, -0.6525, -0.8071), (0.5126, -0.7672, -0.8071), (0.3531, -0.8525, -0.8071), (0.18, -0.905, -0.8071), (-8.212e-08, -0.9227, -0.8071), (-0.18, -0.905, -0.8071), (-0.3531, -0.8525, -0.8071), (-0.5126, -0.7672, -0.8071), (-0.6525, -0.6525, -0.8071), (-0.7672, -0.5126, -0.8071), (-0.8525, -0.3531, -0.8071), (-0.905, -0.18, -0.8071), (-0.9227, 9.872e-09, -0.8071), (-0.905, 0.18, -0.8071), (-0.8525, 0.3531, -0.8071), (-0.7672, 0.5126, -0.8071), (-0.6525, 0.6525, -0.8071), (-0.5126, 0.7672, -0.8071), (-0.3531, 0.8525, -0.8071), (-0.18, 0.905, -0.8071)], [], [(0, 2, 3, 4, 5, 6, 7, 8, 9, 10, 11, 12, 13, 14, 15, 16, 17, 18, 19, 20, 21, 22, 23, 24, 25, 26, 27, 28, 29, 30, 31, 1), (32, 33, 63, 62, 61, 60, 59, 58, 57, 56, 55, 54, 53, 52, 51, 50, 49, 48, 47, 46, 45, 44, 43, 42, 41, 40, 39, 38, 37, 36, 35, 34), (0, 1, 33, 32), (28, 27, 59, 60), (15, 14, 46, 47), (2, 0, 32, 34), (29, 28, 60, 61), (16, 15, 47, 48), (3, 2, 34, 35), (30, 29, 61, 62), (17, 16, 48, 49), (4, 3, 35, 36), (31, 30, 62, 63), (18, 17, 49, 50), (5, 4, 36, 37), (1, 31, 63, 33), (19, 18, 50, 51), (6, 5, 37, 38), (20, 19, 51, 52), (7, 6, 38, 39), (21, 20, 52, 53), (8, 7, 39, 40), (22, 21, 53, 54), (9, 8, 40, 41), (23, 22, 54, 55), (10, 9, 41, 42), (24, 23, 55, 56), (11, 10, 42, 43), (25, 24, 56, 57), (12, 11, 43, 44), (26, 25, 57, 58), (13, 12, 44, 45), (27, 26, 58, 59), (14, 13, 45, 46)])
me_cylinder_002.polygons.foreach_set('use_smooth', [True] * 34)
_uv = me_cylinder_002.uv_layers.new(name='UVMap')
_uv.uv.foreach_set('vector', [0.2968, 0.4854, 0.3418, 0.4717, 0.3833, 0.4496, 0.4197, 0.4197, 0.4496, 0.3833, 0.4717, 0.3418, 0.4854, 0.2968, 0.49, 0.25, 0.4854, 0.2032, 0.4717, 0.1582, 0.4496, 0.1167, 0.4197, 0.08029, 0.3833, 0.05045, 0.3418, 0.02827, 0.2968, 0.01461, 0.25, 0.01, 0.2032, 0.01461, 0.1582, 0.02827, 0.1167, 0.05045, 0.08029, 0.08029, 0.05045, 0.1167, 0.02827, 0.1582, 0.01461, 0.2032, 0.01, 0.25, 0.01461, 0.2968, 0.02827, 0.3418, 0.05045, 0.3833, 0.08029, 0.4197, 0.1167, 0.4496, 0.1582, 0.4717, 0.2032, 0.4854, 0.25, 0.49, 0.2968, 0.4854, 0.25, 0.49, 0.2032, 0.4854, 0.1582, 0.4717, 0.1167, 0.4496, 0.08029, 0.4197, 0.05045, 0.3833, 0.02827, 0.3418, 0.01461, 0.2968, 0.01, 0.25, 0.01461, 0.2032, 0.02827, 0.1582, 0.05045, 0.1167, 0.08029, 0.08029, 0.1167, 0.05045, 0.1582, 0.02827, 0.2032, 0.01461, 0.25, 0.01, 0.2968, 0.01461, 0.3418, 0.02827, 0.3833, 0.05045, 0.4197, 0.08029, 0.4496, 0.1167, 0.4717, 0.1582, 0.4854, 0.2032, 0.49, 0.25, 0.4854, 0.2968, 0.4717, 0.3418, 0.4496, 0.3833, 0.4197, 0.4197, 0.3833, 0.4496, 0.3418, 0.4717, 0.2968, 0.4854, 0.25, 0.49, 0.25, 0.49, 0.2968, 0.4854, 0.08029, 0.4197, 0.05045, 0.3833, 0.05045, 0.3833, 0.08029, 0.4197, 0.2968, 0.01461, 0.3418, 0.02827, 0.3418, 0.02827, 0.2968, 0.01461, 0.3418, 0.4717, 0.2968, 0.4854, 0.2968, 0.4854, 0.3418, 0.4717, 0.1167, 0.4496, 0.08029, 0.4197, 0.08029, 0.4197, 0.1167, 0.4496, 0.25, 0.01, 0.2968, 0.01461, 0.2968, 0.01461, 0.25, 0.01, 0.3833, 0.4496, 0.3418, 0.4717, 0.3418, 0.4717, 0.3833, 0.4496, 0.1582, 0.4717, 0.1167, 0.4496, 0.1167, 0.4496, 0.1582, 0.4717, 0.2032, 0.01461, 0.25, 0.01, 0.25, 0.01, 0.2032, 0.01461, 0.4197, 0.4197, 0.3833, 0.4496, 0.3833, 0.4496, 0.4197, 0.4197, 0.2032, 0.4854, 0.1582, 0.4717, 0.1582, 0.4717, 0.2032, 0.4854, 0.1582, 0.02827, 0.2032, 0.01461, 0.2032, 0.01461, 0.1582, 0.02827, 0.4496, 0.3833, 0.4197, 0.4197, 0.4197, 0.4197, 0.4496, 0.3833, 0.25, 0.49, 0.2032, 0.4854, 0.2032, 0.4854, 0.25, 0.49, 0.1167, 0.05045, 0.1582, 0.02827, 0.1582, 0.02827, 0.1167, 0.05045, 0.4717, 0.3418, 0.4496, 0.3833, 0.4496, 0.3833, 0.4717, 0.3418, 0.08029, 0.08029, 0.1167, 0.05045, 0.1167, 0.05045, 0.08029, 0.08029, 0.4854, 0.2968, 0.4717, 0.3418, 0.4717, 0.3418, 0.4854, 0.2968, 0.05045, 0.1167, 0.08029, 0.08029, 0.08029, 0.08029, 0.05045, 0.1167, 0.49, 0.25, 0.4854, 0.2968, 0.4854, 0.2968, 0.49, 0.25, 0.02827, 0.1582, 0.05045, 0.1167, 0.05045, 0.1167, 0.02827, 0.1582, 0.4854, 0.2032, 0.49, 0.25, 0.49, 0.25, 0.4854, 0.2032, 0.01461, 0.2032, 0.02827, 0.1582, 0.02827, 0.1582, 0.01461, 0.2032, 0.4717, 0.1582, 0.4854, 0.2032, 0.4854, 0.2032, 0.4717, 0.1582, 0.01, 0.25, 0.01461, 0.2032, 0.01461, 0.2032, 0.01, 0.25, 0.4496, 0.1167, 0.4717, 0.1582, 0.4717, 0.1582, 0.4496, 0.1167, 0.01461, 0.2968, 0.01, 0.25, 0.01, 0.25, 0.01461, 0.2968, 0.4197, 0.08029, 0.4496, 0.1167, 0.4496, 0.1167, 0.4197, 0.08029, 0.02827, 0.3418, 0.01461, 0.2968, 0.01461, 0.2968, 0.02827, 0.3418, 0.3833, 0.05045, 0.4197, 0.08029, 0.4197, 0.08029, 0.3833, 0.05045, 0.05045, 0.3833, 0.02827, 0.3418, 0.02827, 0.3418, 0.05045, 0.3833, 0.3418, 0.02827, 0.3833, 0.05045, 0.3833, 0.05045, 0.3418, 0.02827])
me_cylinder_002.materials.append(mat_material_009)
me_cylinder_002.use_remesh_fix_poles = True
me_cylinder_002.use_remesh_preserve_attributes = False
me_cylinder_002.update()

# ---- objects
ob_camera = bpy.data.objects.new('Camera', cam_camera)
ob_light_005 = bpy.data.objects.new('Light.005', light_light_005)
ob_light_003 = bpy.data.objects.new('Light.003', light_light_003)
ob_light_001 = bpy.data.objects.new('Light.001', light_light_001)
ob_boxscene = bpy.data.objects.new('BoxScene', me_plane)
ob_cylinder = bpy.data.objects.new('Cylinder', me_cylinder)
ob_cylinder_001 = bpy.data.objects.new('Cylinder.001', me_cylinder_002)
ob_light_002 = bpy.data.objects.new('Light.002', light_light_008)

# ---- transforms, parenting, visibility, modifiers, constraints
ob_camera.location = (-7.373e-16, -59.34, 22.15)
ob_camera.rotation_euler = (1.346, -4.942e-17, 5.57e-18)
ob_camera.scale = (1.0, 1.0, 1.0)
ob_camera.lock_rotations_4d = False
ob_camera.empty_display_type = 'ARROWS'
ob_camera.color = (0.0, 0.0, 0.0, 0.0)
ob_camera.display_type = 'WIRE'
ob_camera.lineart.crease_threshold = 0.0
ob_light_005.location = (0.4739, -4.577, 0.9331)
ob_light_005.rotation_euler = (0.6503, 0.05522, 1.866)
ob_light_005.lock_rotations_4d = False
ob_light_005.empty_display_type = 'ARROWS'
ob_light_005.color = (0.0, 0.0, 0.0, 0.0)
ob_light_005.lineart.crease_threshold = 0.0
ob_light_003.location = (-2.786, -0.8261, 20.82)
ob_light_003.rotation_euler = (0.6503, 0.05522, 1.866)
ob_light_003.lock_rotations_4d = False
ob_light_003.empty_display_type = 'ARROWS'
ob_light_003.color = (0.0, 0.0, 0.0, 0.0)
ob_light_003.lineart.crease_threshold = 0.0
ob_light_001.location = (4.374, -6.417, 21.63)
ob_light_001.rotation_euler = (0.6503, 0.05522, 1.866)
ob_light_001.lock_rotations_4d = False
ob_light_001.empty_display_type = 'ARROWS'
ob_light_001.color = (0.0, 0.0, 0.0, 0.0)
ob_light_001.lineart.crease_threshold = 0.0
ob_boxscene.location = (0.0, 0.0, 9.149)
ob_boxscene.scale = (11.57, 11.46, 14.53)
ob_cylinder.location = (0.0, 0.0, 4.526)
ob_cylinder.scale = (6.011, 6.011, 6.011)
ob_cylinder_001.location = (0.0, 0.0, 18.98)
ob_cylinder_001.scale = (6.011, 6.011, 6.011)
ob_light_002.location = (-8.113, -7.481, 9.256)
ob_light_002.rotation_euler = (0.6503, 0.05522, 1.866)
ob_light_002.lock_rotations_4d = False
ob_light_002.empty_display_type = 'ARROWS'
ob_light_002.color = (0.0, 0.0, 0.0, 0.0)
ob_light_002.lineart.crease_threshold = 0.0

# ---- collection membership
col_collection.objects.link(ob_camera)
col_collection.objects.link(ob_light_005)
col_collection.objects.link(ob_light_003)
col_collection.objects.link(ob_light_001)
col_collection.objects.link(ob_boxscene)
col_collection.objects.link(ob_cylinder)
col_collection.objects.link(ob_cylinder_001)
col_collection.objects.link(ob_light_002)

# ---- scene / render settings (as saved in the file)
scene.camera = ob_camera
scene.frame_start = 1; scene.frame_end = 250; scene.frame_set(2)
scene.render.engine = 'BLENDER_EEVEE_NEXT'
scene.render.resolution_x = 1080
scene.render.resolution_y = 1920
scene.cycles.sampling_pattern = 'TABULATED_SOBOL'
scene.cycles.use_light_tree = False
scene.eevee.use_raytracing = True
scene.view_settings.view_transform = 'Filmic'
bpy.context.view_layer.update()
